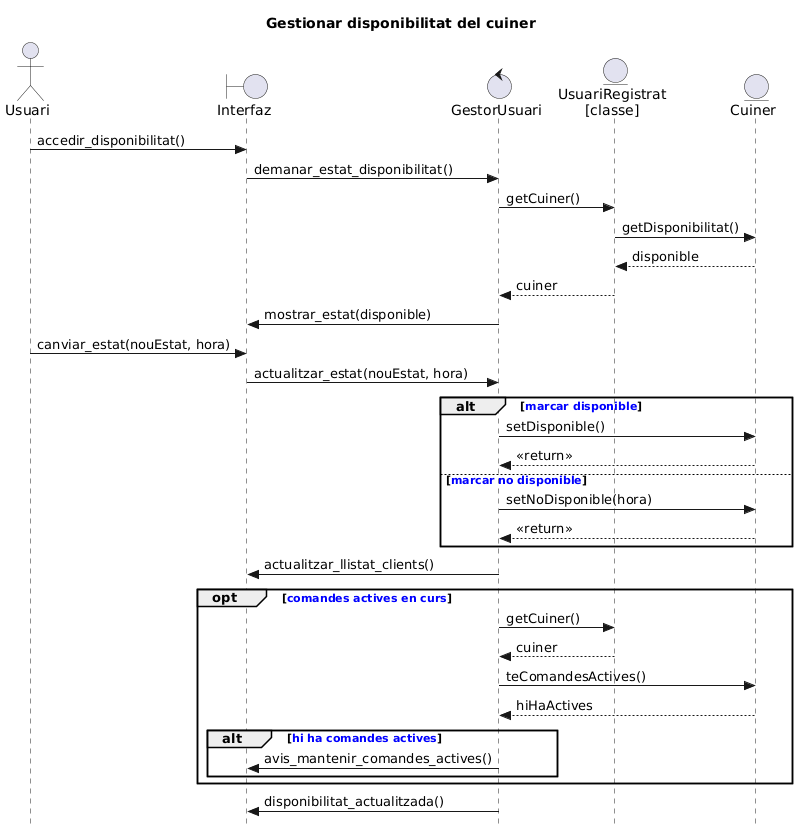

The diagram above was rendered by PlantUML. Its source (embedded in the PNG):
@startuml
skinparam style strictuml
title Gestionar disponibilitat del cuiner 

actor Usuari
boundary Interfaz
control GestorUsuari
entity "UsuariRegistrat\n[classe]" as UsuariRegistrat
entity Cuiner

' 1. Accedir a la secció de disponibilitat
Usuari -> Interfaz : accedir_disponibilitat()
Interfaz -> GestorUsuari : demanar_estat_disponibilitat()

' --- CASCADA PER CONSULTAR ESTAT ---
GestorUsuari -> UsuariRegistrat : getCuiner()
UsuariRegistrat -> Cuiner : getDisponibilitat()
Cuiner --> UsuariRegistrat : disponible
UsuariRegistrat --> GestorUsuari : cuiner
GestorUsuari -> Interfaz : mostrar_estat(disponible)

' 3. El cuiner canvia estat
Usuari -> Interfaz : canviar_estat(nouEstat, hora)
Interfaz -> GestorUsuari : actualitzar_estat(nouEstat, hora)

' --- CASCADA PER ACTUALITZAR ESTAT ---

alt <font color=blue><b>marcar disponible</b></font>
    GestorUsuari -> Cuiner : setDisponible()
    Cuiner --> GestorUsuari : <<return>>

else <font color=blue><b>marcar no disponible</b></font>
    GestorUsuari -> Cuiner : setNoDisponible(hora)
    Cuiner --> GestorUsuari : <<return>>
end

' 5. Actualització visible pels clients
GestorUsuari -> Interfaz : actualitzar_llistat_clients()

' --- FLUX ALTERNATIU: cuiner amb comandes actives ---
opt <font color=blue><b>comandes actives en curs</b></font>
    GestorUsuari -> UsuariRegistrat : getCuiner()
    UsuariRegistrat --> GestorUsuari : cuiner

    GestorUsuari -> Cuiner : teComandesActives()
    Cuiner --> GestorUsuari : hiHaActives

    alt <font color=blue><b>hi ha comandes actives</b></font>
        GestorUsuari -> Interfaz : avis_mantenir_comandes_actives()
    end
end

' 6. Confirmació final
GestorUsuari -> Interfaz : disponibilitat_actualitzada()
@enduml